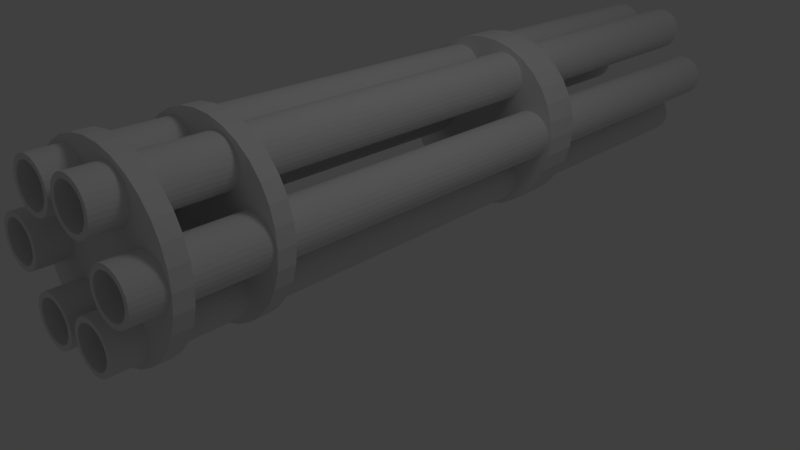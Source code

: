 # Source: heavymachinegun.blend  (saved by Blender 2.64.0; exported with 4.5.12 LTS)
import bpy
from mathutils import Matrix  # noqa: F401  (used for matrix-valued properties, if any)

bpy.ops.wm.read_factory_settings(use_empty=True)
scene = bpy.context.scene
scene.name = 'Scene'

# ---- collections
col_collection_1 = bpy.data.collections.new('Collection 1'); scene.collection.children.link(col_collection_1)

# ---- world
world_world = bpy.data.worlds.new('World'); scene.world = world_world
world_world.color = (0.05088, 0.05088, 0.05088)
world_world.use_sun_shadow = False
world_world.sun_shadow_jitter_overblur = 0.0
world_world.cycles.sampling_method = 'MANUAL'
world_world.cycles.sample_map_resolution = 256

# ---- cameras
cam_camera = bpy.data.cameras.new('Camera')
cam_camera.clip_end = 100.0
cam_camera.lens = 35.0
cam_camera.sensor_width = 32.0
cam_camera.sensor_height = 18.0
cam_camera.ortho_scale = 7.314
cam_camera.dof.focus_distance = 0.0
cam_camera.dof.aperture_fstop = 128.0

# ---- lights
light_lamp = bpy.data.lights.new('Lamp', 'POINT')
light_lamp.transmission_factor = 0.0
light_lamp.cutoff_distance = 30.0
light_lamp.energy = 100.0
light_lamp.shadow_buffer_clip_start = 1.001
light_lamp.shadow_soft_size = 1.0
light_lamp.shadow_maximum_resolution = 0.006
light_lamp.use_absolute_resolution = True
light_lamp.cycles.use_multiple_importance_sampling = False

# ---- meshes
me_cylinder_008 = bpy.data.meshes.new('Cylinder.008')
me_cylinder_008.from_pydata([(0.0, 1.0, -1.0), (0.0, 1.0, 1.0), (0.1951, 0.9808, -1.0), (0.1951, 0.9808, 1.0), (0.3827, 0.9239, -1.0), (0.3827, 0.9239, 1.0), (0.5556, 0.8315, -1.0), (0.5556, 0.8315, 1.0), (0.7071, 0.7071, -1.0), (0.7071, 0.7071, 1.0), (0.8315, 0.5556, -1.0), (0.8315, 0.5556, 1.0), (0.9239, 0.3827, -1.0), (0.9239, 0.3827, 1.0), (0.9808, 0.1951, -1.0), (0.9808, 0.1951, 1.0), (1.0, 7.55e-08, -1.0), (1.0, 7.55e-08, 1.0), (0.9808, -0.1951, -1.0), (0.9808, -0.1951, 1.0), (0.9239, -0.3827, -1.0), (0.9239, -0.3827, 1.0), (0.8315, -0.5556, -1.0), (0.8315, -0.5556, 1.0), (0.7071, -0.7071, -1.0), (0.7071, -0.7071, 1.0), (0.5556, -0.8315, -1.0), (0.5556, -0.8315, 1.0), (0.3827, -0.9239, -1.0), (0.3827, -0.9239, 1.0), (0.1951, -0.9808, -1.0), (0.1951, -0.9808, 1.0), (-3.258e-07, -1.0, -1.0), (-3.258e-07, -1.0, 1.0), (-0.1951, -0.9808, -1.0), (-0.1951, -0.9808, 1.0), (-0.3827, -0.9239, -1.0), (-0.3827, -0.9239, 1.0), (-0.5556, -0.8315, -1.0), (-0.5556, -0.8315, 1.0), (-0.7071, -0.7071, -1.0), (-0.7071, -0.7071, 1.0), (-0.8315, -0.5556, -1.0), (-0.8315, -0.5556, 1.0), (-0.9239, -0.3827, -1.0), (-0.9239, -0.3827, 1.0), (-0.9808, -0.1951, -1.0), (-0.9808, -0.1951, 1.0), (-1.0, 9.656e-07, -1.0), (-1.0, 9.656e-07, 1.0), (-0.9808, 0.1951, -1.0), (-0.9808, 0.1951, 1.0), (-0.9239, 0.3827, -1.0), (-0.9239, 0.3827, 1.0), (-0.8315, 0.5556, -1.0), (-0.8315, 0.5556, 1.0), (-0.7071, 0.7071, -1.0), (-0.7071, 0.7071, 1.0), (-0.5556, 0.8315, -1.0), (-0.5556, 0.8315, 1.0), (-0.3827, 0.9239, -1.0), (-0.3827, 0.9239, 1.0), (-0.1951, 0.9808, -1.0), (-0.1951, 0.9808, 1.0)], [], [(0, 1, 3, 2), (2, 3, 5, 4), (4, 5, 7, 6), (6, 7, 9, 8), (8, 9, 11, 10), (10, 11, 13, 12), (12, 13, 15, 14), (14, 15, 17, 16), (16, 17, 19, 18), (18, 19, 21, 20), (20, 21, 23, 22), (22, 23, 25, 24), (24, 25, 27, 26), (26, 27, 29, 28), (28, 29, 31, 30), (30, 31, 33, 32), (32, 33, 35, 34), (34, 35, 37, 36), (36, 37, 39, 38), (38, 39, 41, 40), (40, 41, 43, 42), (42, 43, 45, 44), (44, 45, 47, 46), (46, 47, 49, 48), (48, 49, 51, 50), (50, 51, 53, 52), (52, 53, 55, 54), (54, 55, 57, 56), (56, 57, 59, 58), (58, 59, 61, 60), (3, 1, 63, 61, 59, 57, 55, 53, 51, 49, 47, 45, 43, 41, 39, 37, 35, 33, 31, 29, 27, 25, 23, 21, 19, 17, 15, 13, 11, 9, 7, 5), (62, 63, 1, 0), (60, 61, 63, 62), (0, 2, 4, 6, 8, 10, 12, 14, 16, 18, 20, 22, 24, 26, 28, 30, 32, 34, 36, 38, 40, 42, 44, 46, 48, 50, 52, 54, 56, 58, 60, 62)])
me_cylinder_008.use_remesh_preserve_volume = False
me_cylinder_008.use_remesh_preserve_attributes = False
me_cylinder_008.use_mirror_vertex_groups = False
me_cylinder_008.update()
me_cylinder_007 = bpy.data.meshes.new('Cylinder.007')
me_cylinder_007.from_pydata([(0.0, 1.0, -1.0), (0.0, 1.0, 1.0), (0.1951, 0.9808, -1.0), (0.1951, 0.9808, 1.0), (0.3827, 0.9239, -1.0), (0.3827, 0.9239, 1.0), (0.5556, 0.8315, -1.0), (0.5556, 0.8315, 1.0), (0.7071, 0.7071, -1.0), (0.7071, 0.7071, 1.0), (0.8315, 0.5556, -1.0), (0.8315, 0.5556, 1.0), (0.9239, 0.3827, -1.0), (0.9239, 0.3827, 1.0), (0.9808, 0.1951, -1.0), (0.9808, 0.1951, 1.0), (1.0, 7.55e-08, -1.0), (1.0, 7.55e-08, 1.0), (0.9808, -0.1951, -1.0), (0.9808, -0.1951, 1.0), (0.9239, -0.3827, -1.0), (0.9239, -0.3827, 1.0), (0.8315, -0.5556, -1.0), (0.8315, -0.5556, 1.0), (0.7071, -0.7071, -1.0), (0.7071, -0.7071, 1.0), (0.5556, -0.8315, -1.0), (0.5556, -0.8315, 1.0), (0.3827, -0.9239, -1.0), (0.3827, -0.9239, 1.0), (0.1951, -0.9808, -1.0), (0.1951, -0.9808, 1.0), (-3.258e-07, -1.0, -1.0), (-3.258e-07, -1.0, 1.0), (-0.1951, -0.9808, -1.0), (-0.1951, -0.9808, 1.0), (-0.3827, -0.9239, -1.0), (-0.3827, -0.9239, 1.0), (-0.5556, -0.8315, -1.0), (-0.5556, -0.8315, 1.0), (-0.7071, -0.7071, -1.0), (-0.7071, -0.7071, 1.0), (-0.8315, -0.5556, -1.0), (-0.8315, -0.5556, 1.0), (-0.9239, -0.3827, -1.0), (-0.9239, -0.3827, 1.0), (-0.9808, -0.1951, -1.0), (-0.9808, -0.1951, 1.0), (-1.0, 9.656e-07, -1.0), (-1.0, 9.656e-07, 1.0), (-0.9808, 0.1951, -1.0), (-0.9808, 0.1951, 1.0), (-0.9239, 0.3827, -1.0), (-0.9239, 0.3827, 1.0), (-0.8315, 0.5556, -1.0), (-0.8315, 0.5556, 1.0), (-0.7071, 0.7071, -1.0), (-0.7071, 0.7071, 1.0), (-0.5556, 0.8315, -1.0), (-0.5556, 0.8315, 1.0), (-0.3827, 0.9239, -1.0), (-0.3827, 0.9239, 1.0), (-0.1951, 0.9808, -1.0), (-0.1951, 0.9808, 1.0)], [], [(0, 1, 3, 2), (2, 3, 5, 4), (4, 5, 7, 6), (6, 7, 9, 8), (8, 9, 11, 10), (10, 11, 13, 12), (12, 13, 15, 14), (14, 15, 17, 16), (16, 17, 19, 18), (18, 19, 21, 20), (20, 21, 23, 22), (22, 23, 25, 24), (24, 25, 27, 26), (26, 27, 29, 28), (28, 29, 31, 30), (30, 31, 33, 32), (32, 33, 35, 34), (34, 35, 37, 36), (36, 37, 39, 38), (38, 39, 41, 40), (40, 41, 43, 42), (42, 43, 45, 44), (44, 45, 47, 46), (46, 47, 49, 48), (48, 49, 51, 50), (50, 51, 53, 52), (52, 53, 55, 54), (54, 55, 57, 56), (56, 57, 59, 58), (58, 59, 61, 60), (3, 1, 63, 61, 59, 57, 55, 53, 51, 49, 47, 45, 43, 41, 39, 37, 35, 33, 31, 29, 27, 25, 23, 21, 19, 17, 15, 13, 11, 9, 7, 5), (62, 63, 1, 0), (60, 61, 63, 62), (0, 2, 4, 6, 8, 10, 12, 14, 16, 18, 20, 22, 24, 26, 28, 30, 32, 34, 36, 38, 40, 42, 44, 46, 48, 50, 52, 54, 56, 58, 60, 62)])
me_cylinder_007.use_remesh_preserve_volume = False
me_cylinder_007.use_remesh_preserve_attributes = False
me_cylinder_007.use_mirror_vertex_groups = False
me_cylinder_007.update()
me_cylinder_006 = bpy.data.meshes.new('Cylinder.006')
me_cylinder_006.from_pydata([(0.0, 1.0, -1.0), (0.0, 1.0, 1.0), (0.1951, 0.9808, -1.0), (0.1951, 0.9808, 1.0), (0.3827, 0.9239, -1.0), (0.3827, 0.9239, 1.0), (0.5556, 0.8315, -1.0), (0.5556, 0.8315, 1.0), (0.7071, 0.7071, -1.0), (0.7071, 0.7071, 1.0), (0.8315, 0.5556, -1.0), (0.8315, 0.5556, 1.0), (0.9239, 0.3827, -1.0), (0.9239, 0.3827, 1.0), (0.9808, 0.1951, -1.0), (0.9808, 0.1951, 1.0), (1.0, 7.55e-08, -1.0), (1.0, 7.55e-08, 1.0), (0.9808, -0.1951, -1.0), (0.9808, -0.1951, 1.0), (0.9239, -0.3827, -1.0), (0.9239, -0.3827, 1.0), (0.8315, -0.5556, -1.0), (0.8315, -0.5556, 1.0), (0.7071, -0.7071, -1.0), (0.7071, -0.7071, 1.0), (0.5556, -0.8315, -1.0), (0.5556, -0.8315, 1.0), (0.3827, -0.9239, -1.0), (0.3827, -0.9239, 1.0), (0.1951, -0.9808, -1.0), (0.1951, -0.9808, 1.0), (-3.258e-07, -1.0, -1.0), (-3.258e-07, -1.0, 1.0), (-0.1951, -0.9808, -1.0), (-0.1951, -0.9808, 1.0), (-0.3827, -0.9239, -1.0), (-0.3827, -0.9239, 1.0), (-0.5556, -0.8315, -1.0), (-0.5556, -0.8315, 1.0), (-0.7071, -0.7071, -1.0), (-0.7071, -0.7071, 1.0), (-0.8315, -0.5556, -1.0), (-0.8315, -0.5556, 1.0), (-0.9239, -0.3827, -1.0), (-0.9239, -0.3827, 1.0), (-0.9808, -0.1951, -1.0), (-0.9808, -0.1951, 1.0), (-1.0, 9.656e-07, -1.0), (-1.0, 9.656e-07, 1.0), (-0.9808, 0.1951, -1.0), (-0.9808, 0.1951, 1.0), (-0.9239, 0.3827, -1.0), (-0.9239, 0.3827, 1.0), (-0.8315, 0.5556, -1.0), (-0.8315, 0.5556, 1.0), (-0.7071, 0.7071, -1.0), (-0.7071, 0.7071, 1.0), (-0.5556, 0.8315, -1.0), (-0.5556, 0.8315, 1.0), (-0.3827, 0.9239, -1.0), (-0.3827, 0.9239, 1.0), (-0.1951, 0.9808, -1.0), (-0.1951, 0.9808, 1.0), (2.375e-08, 0.8, -1.0), (0.1561, 0.7846, -1.0), (0.3061, 0.7391, -1.0), (0.4445, 0.6652, -1.0), (0.5657, 0.5657, -1.0), (0.6652, 0.4445, -1.0), (0.7391, 0.3061, -1.0), (0.7846, 0.1561, -1.0), (0.8, 1.174e-07, -1.0), (0.7846, -0.1561, -1.0), (0.7391, -0.3061, -1.0), (0.6652, -0.4445, -1.0), (0.5657, -0.5657, -1.0), (0.4445, -0.6652, -1.0), (0.3061, -0.7391, -1.0), (0.1561, -0.7846, -1.0), (-2.369e-07, -0.8, -1.0), (-0.1561, -0.7846, -1.0), (-0.3061, -0.7391, -1.0), (-0.4445, -0.6652, -1.0), (-0.5657, -0.5657, -1.0), (-0.6652, -0.4445, -1.0), (-0.7391, -0.3061, -1.0), (-0.7846, -0.1561, -1.0), (-0.8, 8.295e-07, -1.0), (-0.7846, 0.1561, -1.0), (-0.7391, 0.3061, -1.0), (-0.6652, 0.4445, -1.0), (-0.5657, 0.5657, -1.0), (-0.4445, 0.6652, -1.0), (-0.3061, 0.7391, -1.0), (-0.1561, 0.7846, -1.0), (2.375e-08, 0.8, -0.6956), (0.1561, 0.7846, -0.6956), (0.3061, 0.7391, -0.6956), (0.4445, 0.6652, -0.6956), (0.5657, 0.5657, -0.6956), (0.6652, 0.4445, -0.6956), (0.7391, 0.3061, -0.6956), (0.7846, 0.1561, -0.6956), (0.8, 2.706e-07, -0.6956), (0.7846, -0.1561, -0.6956), (0.7391, -0.3061, -0.6956), (0.6652, -0.4445, -0.6956), (0.5657, -0.5657, -0.6956), (0.4445, -0.6652, -0.6956), (0.3061, -0.7391, -0.6956), (0.1561, -0.7846, -0.6956), (-2.369e-07, -0.8, -0.6956), (-0.1561, -0.7846, -0.6956), (-0.3061, -0.7391, -0.6956), (-0.4445, -0.6652, -0.6956), (-0.5657, -0.5657, -0.6956), (-0.6652, -0.4445, -0.6956), (-0.7391, -0.3061, -0.6956), (-0.7846, -0.1561, -0.6956), (-0.8, 9.827e-07, -0.6956), (-0.7846, 0.1561, -0.6956), (-0.7391, 0.3061, -0.6956), (-0.6652, 0.4445, -0.6956), (-0.5657, 0.5657, -0.6956), (-0.4445, 0.6652, -0.6956), (-0.3061, 0.7391, -0.6956), (-0.1561, 0.7846, -0.6956)], [], [(0, 1, 3, 2), (2, 3, 5, 4), (4, 5, 7, 6), (6, 7, 9, 8), (8, 9, 11, 10), (10, 11, 13, 12), (12, 13, 15, 14), (14, 15, 17, 16), (16, 17, 19, 18), (18, 19, 21, 20), (20, 21, 23, 22), (22, 23, 25, 24), (24, 25, 27, 26), (26, 27, 29, 28), (28, 29, 31, 30), (30, 31, 33, 32), (32, 33, 35, 34), (34, 35, 37, 36), (36, 37, 39, 38), (38, 39, 41, 40), (40, 41, 43, 42), (42, 43, 45, 44), (44, 45, 47, 46), (46, 47, 49, 48), (48, 49, 51, 50), (50, 51, 53, 52), (52, 53, 55, 54), (54, 55, 57, 56), (56, 57, 59, 58), (58, 59, 61, 60), (3, 1, 63, 61, 59, 57, 55, 53, 51, 49, 47, 45, 43, 41, 39, 37, 35, 33, 31, 29, 27, 25, 23, 21, 19, 17, 15, 13, 11, 9, 7, 5), (62, 63, 1, 0), (60, 61, 63, 62), (56, 58, 93, 92), (54, 56, 92, 91), (52, 54, 91, 90), (50, 52, 90, 89), (48, 50, 89, 88), (46, 48, 88, 87), (44, 46, 87, 86), (0, 2, 65, 64), (42, 44, 86, 85), (40, 42, 85, 84), (38, 40, 84, 83), (36, 38, 83, 82), (34, 36, 82, 81), (32, 34, 81, 80), (30, 32, 80, 79), (28, 30, 79, 78), (26, 28, 78, 77), (24, 26, 77, 76), (22, 24, 76, 75), (20, 22, 75, 74), (18, 20, 74, 73), (16, 18, 73, 72), (14, 16, 72, 71), (12, 14, 71, 70), (10, 12, 70, 69), (8, 10, 69, 68), (6, 8, 68, 67), (4, 6, 67, 66), (2, 4, 66, 65), (62, 0, 64, 95), (60, 62, 95, 94), (58, 60, 94, 93), (78, 79, 111, 110), (75, 76, 108, 107), (72, 73, 105, 104), (69, 70, 102, 101), (66, 67, 99, 98), (95, 64, 96, 127), (92, 93, 125, 124), (89, 90, 122, 121), (86, 87, 119, 118), (83, 84, 116, 115), (80, 81, 113, 112), (77, 78, 110, 109), (74, 75, 107, 106), (71, 72, 104, 103), (68, 69, 101, 100), (65, 66, 98, 97), (94, 95, 127, 126), (91, 92, 124, 123), (88, 89, 121, 120), (85, 86, 118, 117), (82, 83, 115, 114), (79, 80, 112, 111), (76, 77, 109, 108), (73, 74, 106, 105), (70, 71, 103, 102), (67, 68, 100, 99), (64, 65, 97, 96), (93, 94, 126, 125), (90, 91, 123, 122), (87, 88, 120, 119), (84, 85, 117, 116), (81, 82, 114, 113)])
me_cylinder_006.use_remesh_preserve_volume = False
me_cylinder_006.use_remesh_preserve_attributes = False
me_cylinder_006.use_mirror_vertex_groups = False
me_cylinder_006.update()
me_cylinder_005 = bpy.data.meshes.new('Cylinder.005')
me_cylinder_005.from_pydata([(0.0, 1.0, -1.0), (0.0, 1.0, 1.0), (0.1951, 0.9808, -1.0), (0.1951, 0.9808, 1.0), (0.3827, 0.9239, -1.0), (0.3827, 0.9239, 1.0), (0.5556, 0.8315, -1.0), (0.5556, 0.8315, 1.0), (0.7071, 0.7071, -1.0), (0.7071, 0.7071, 1.0), (0.8315, 0.5556, -1.0), (0.8315, 0.5556, 1.0), (0.9239, 0.3827, -1.0), (0.9239, 0.3827, 1.0), (0.9808, 0.1951, -1.0), (0.9808, 0.1951, 1.0), (1.0, 7.55e-08, -1.0), (1.0, 7.55e-08, 1.0), (0.9808, -0.1951, -1.0), (0.9808, -0.1951, 1.0), (0.9239, -0.3827, -1.0), (0.9239, -0.3827, 1.0), (0.8315, -0.5556, -1.0), (0.8315, -0.5556, 1.0), (0.7071, -0.7071, -1.0), (0.7071, -0.7071, 1.0), (0.5556, -0.8315, -1.0), (0.5556, -0.8315, 1.0), (0.3827, -0.9239, -1.0), (0.3827, -0.9239, 1.0), (0.1951, -0.9808, -1.0), (0.1951, -0.9808, 1.0), (-3.258e-07, -1.0, -1.0), (-3.258e-07, -1.0, 1.0), (-0.1951, -0.9808, -1.0), (-0.1951, -0.9808, 1.0), (-0.3827, -0.9239, -1.0), (-0.3827, -0.9239, 1.0), (-0.5556, -0.8315, -1.0), (-0.5556, -0.8315, 1.0), (-0.7071, -0.7071, -1.0), (-0.7071, -0.7071, 1.0), (-0.8315, -0.5556, -1.0), (-0.8315, -0.5556, 1.0), (-0.9239, -0.3827, -1.0), (-0.9239, -0.3827, 1.0), (-0.9808, -0.1951, -1.0), (-0.9808, -0.1951, 1.0), (-1.0, 9.656e-07, -1.0), (-1.0, 9.656e-07, 1.0), (-0.9808, 0.1951, -1.0), (-0.9808, 0.1951, 1.0), (-0.9239, 0.3827, -1.0), (-0.9239, 0.3827, 1.0), (-0.8315, 0.5556, -1.0), (-0.8315, 0.5556, 1.0), (-0.7071, 0.7071, -1.0), (-0.7071, 0.7071, 1.0), (-0.5556, 0.8315, -1.0), (-0.5556, 0.8315, 1.0), (-0.3827, 0.9239, -1.0), (-0.3827, 0.9239, 1.0), (-0.1951, 0.9808, -1.0), (-0.1951, 0.9808, 1.0), (2.375e-08, 0.8, -1.0), (0.1561, 0.7846, -1.0), (0.3061, 0.7391, -1.0), (0.4445, 0.6652, -1.0), (0.5657, 0.5657, -1.0), (0.6652, 0.4445, -1.0), (0.7391, 0.3061, -1.0), (0.7846, 0.1561, -1.0), (0.8, 1.174e-07, -1.0), (0.7846, -0.1561, -1.0), (0.7391, -0.3061, -1.0), (0.6652, -0.4445, -1.0), (0.5657, -0.5657, -1.0), (0.4445, -0.6652, -1.0), (0.3061, -0.7391, -1.0), (0.1561, -0.7846, -1.0), (-2.369e-07, -0.8, -1.0), (-0.1561, -0.7846, -1.0), (-0.3061, -0.7391, -1.0), (-0.4445, -0.6652, -1.0), (-0.5657, -0.5657, -1.0), (-0.6652, -0.4445, -1.0), (-0.7391, -0.3061, -1.0), (-0.7846, -0.1561, -1.0), (-0.8, 8.295e-07, -1.0), (-0.7846, 0.1561, -1.0), (-0.7391, 0.3061, -1.0), (-0.6652, 0.4445, -1.0), (-0.5657, 0.5657, -1.0), (-0.4445, 0.6652, -1.0), (-0.3061, 0.7391, -1.0), (-0.1561, 0.7846, -1.0), (2.375e-08, 0.8, -0.6956), (0.1561, 0.7846, -0.6956), (0.3061, 0.7391, -0.6956), (0.4445, 0.6652, -0.6956), (0.5657, 0.5657, -0.6956), (0.6652, 0.4445, -0.6956), (0.7391, 0.3061, -0.6956), (0.7846, 0.1561, -0.6956), (0.8, 2.706e-07, -0.6956), (0.7846, -0.1561, -0.6956), (0.7391, -0.3061, -0.6956), (0.6652, -0.4445, -0.6956), (0.5657, -0.5657, -0.6956), (0.4445, -0.6652, -0.6956), (0.3061, -0.7391, -0.6956), (0.1561, -0.7846, -0.6956), (-2.369e-07, -0.8, -0.6956), (-0.1561, -0.7846, -0.6956), (-0.3061, -0.7391, -0.6956), (-0.4445, -0.6652, -0.6956), (-0.5657, -0.5657, -0.6956), (-0.6652, -0.4445, -0.6956), (-0.7391, -0.3061, -0.6956), (-0.7846, -0.1561, -0.6956), (-0.8, 9.827e-07, -0.6956), (-0.7846, 0.1561, -0.6956), (-0.7391, 0.3061, -0.6956), (-0.6652, 0.4445, -0.6956), (-0.5657, 0.5657, -0.6956), (-0.4445, 0.6652, -0.6956), (-0.3061, 0.7391, -0.6956), (-0.1561, 0.7846, -0.6956)], [], [(0, 1, 3, 2), (2, 3, 5, 4), (4, 5, 7, 6), (6, 7, 9, 8), (8, 9, 11, 10), (10, 11, 13, 12), (12, 13, 15, 14), (14, 15, 17, 16), (16, 17, 19, 18), (18, 19, 21, 20), (20, 21, 23, 22), (22, 23, 25, 24), (24, 25, 27, 26), (26, 27, 29, 28), (28, 29, 31, 30), (30, 31, 33, 32), (32, 33, 35, 34), (34, 35, 37, 36), (36, 37, 39, 38), (38, 39, 41, 40), (40, 41, 43, 42), (42, 43, 45, 44), (44, 45, 47, 46), (46, 47, 49, 48), (48, 49, 51, 50), (50, 51, 53, 52), (52, 53, 55, 54), (54, 55, 57, 56), (56, 57, 59, 58), (58, 59, 61, 60), (3, 1, 63, 61, 59, 57, 55, 53, 51, 49, 47, 45, 43, 41, 39, 37, 35, 33, 31, 29, 27, 25, 23, 21, 19, 17, 15, 13, 11, 9, 7, 5), (62, 63, 1, 0), (60, 61, 63, 62), (56, 58, 93, 92), (54, 56, 92, 91), (52, 54, 91, 90), (50, 52, 90, 89), (48, 50, 89, 88), (46, 48, 88, 87), (44, 46, 87, 86), (0, 2, 65, 64), (42, 44, 86, 85), (40, 42, 85, 84), (38, 40, 84, 83), (36, 38, 83, 82), (34, 36, 82, 81), (32, 34, 81, 80), (30, 32, 80, 79), (28, 30, 79, 78), (26, 28, 78, 77), (24, 26, 77, 76), (22, 24, 76, 75), (20, 22, 75, 74), (18, 20, 74, 73), (16, 18, 73, 72), (14, 16, 72, 71), (12, 14, 71, 70), (10, 12, 70, 69), (8, 10, 69, 68), (6, 8, 68, 67), (4, 6, 67, 66), (2, 4, 66, 65), (62, 0, 64, 95), (60, 62, 95, 94), (58, 60, 94, 93), (78, 79, 111, 110), (75, 76, 108, 107), (72, 73, 105, 104), (69, 70, 102, 101), (66, 67, 99, 98), (95, 64, 96, 127), (92, 93, 125, 124), (89, 90, 122, 121), (86, 87, 119, 118), (83, 84, 116, 115), (80, 81, 113, 112), (77, 78, 110, 109), (74, 75, 107, 106), (71, 72, 104, 103), (68, 69, 101, 100), (65, 66, 98, 97), (94, 95, 127, 126), (91, 92, 124, 123), (88, 89, 121, 120), (85, 86, 118, 117), (82, 83, 115, 114), (79, 80, 112, 111), (76, 77, 109, 108), (73, 74, 106, 105), (70, 71, 103, 102), (67, 68, 100, 99), (64, 65, 97, 96), (93, 94, 126, 125), (90, 91, 123, 122), (87, 88, 120, 119), (84, 85, 117, 116), (81, 82, 114, 113)])
me_cylinder_005.use_remesh_preserve_volume = False
me_cylinder_005.use_remesh_preserve_attributes = False
me_cylinder_005.use_mirror_vertex_groups = False
me_cylinder_005.update()
me_cylinder_004 = bpy.data.meshes.new('Cylinder.004')
me_cylinder_004.from_pydata([(0.0, 1.0, -1.0), (0.0, 1.0, 1.0), (0.1951, 0.9808, -1.0), (0.1951, 0.9808, 1.0), (0.3827, 0.9239, -1.0), (0.3827, 0.9239, 1.0), (0.5556, 0.8315, -1.0), (0.5556, 0.8315, 1.0), (0.7071, 0.7071, -1.0), (0.7071, 0.7071, 1.0), (0.8315, 0.5556, -1.0), (0.8315, 0.5556, 1.0), (0.9239, 0.3827, -1.0), (0.9239, 0.3827, 1.0), (0.9808, 0.1951, -1.0), (0.9808, 0.1951, 1.0), (1.0, 7.55e-08, -1.0), (1.0, 7.55e-08, 1.0), (0.9808, -0.1951, -1.0), (0.9808, -0.1951, 1.0), (0.9239, -0.3827, -1.0), (0.9239, -0.3827, 1.0), (0.8315, -0.5556, -1.0), (0.8315, -0.5556, 1.0), (0.7071, -0.7071, -1.0), (0.7071, -0.7071, 1.0), (0.5556, -0.8315, -1.0), (0.5556, -0.8315, 1.0), (0.3827, -0.9239, -1.0), (0.3827, -0.9239, 1.0), (0.1951, -0.9808, -1.0), (0.1951, -0.9808, 1.0), (-3.258e-07, -1.0, -1.0), (-3.258e-07, -1.0, 1.0), (-0.1951, -0.9808, -1.0), (-0.1951, -0.9808, 1.0), (-0.3827, -0.9239, -1.0), (-0.3827, -0.9239, 1.0), (-0.5556, -0.8315, -1.0), (-0.5556, -0.8315, 1.0), (-0.7071, -0.7071, -1.0), (-0.7071, -0.7071, 1.0), (-0.8315, -0.5556, -1.0), (-0.8315, -0.5556, 1.0), (-0.9239, -0.3827, -1.0), (-0.9239, -0.3827, 1.0), (-0.9808, -0.1951, -1.0), (-0.9808, -0.1951, 1.0), (-1.0, 9.656e-07, -1.0), (-1.0, 9.656e-07, 1.0), (-0.9808, 0.1951, -1.0), (-0.9808, 0.1951, 1.0), (-0.9239, 0.3827, -1.0), (-0.9239, 0.3827, 1.0), (-0.8315, 0.5556, -1.0), (-0.8315, 0.5556, 1.0), (-0.7071, 0.7071, -1.0), (-0.7071, 0.7071, 1.0), (-0.5556, 0.8315, -1.0), (-0.5556, 0.8315, 1.0), (-0.3827, 0.9239, -1.0), (-0.3827, 0.9239, 1.0), (-0.1951, 0.9808, -1.0), (-0.1951, 0.9808, 1.0), (2.375e-08, 0.8, -1.0), (0.1561, 0.7846, -1.0), (0.3061, 0.7391, -1.0), (0.4445, 0.6652, -1.0), (0.5657, 0.5657, -1.0), (0.6652, 0.4445, -1.0), (0.7391, 0.3061, -1.0), (0.7846, 0.1561, -1.0), (0.8, 1.174e-07, -1.0), (0.7846, -0.1561, -1.0), (0.7391, -0.3061, -1.0), (0.6652, -0.4445, -1.0), (0.5657, -0.5657, -1.0), (0.4445, -0.6652, -1.0), (0.3061, -0.7391, -1.0), (0.1561, -0.7846, -1.0), (-2.369e-07, -0.8, -1.0), (-0.1561, -0.7846, -1.0), (-0.3061, -0.7391, -1.0), (-0.4445, -0.6652, -1.0), (-0.5657, -0.5657, -1.0), (-0.6652, -0.4445, -1.0), (-0.7391, -0.3061, -1.0), (-0.7846, -0.1561, -1.0), (-0.8, 8.295e-07, -1.0), (-0.7846, 0.1561, -1.0), (-0.7391, 0.3061, -1.0), (-0.6652, 0.4445, -1.0), (-0.5657, 0.5657, -1.0), (-0.4445, 0.6652, -1.0), (-0.3061, 0.7391, -1.0), (-0.1561, 0.7846, -1.0), (2.375e-08, 0.8, -0.6956), (0.1561, 0.7846, -0.6956), (0.3061, 0.7391, -0.6956), (0.4445, 0.6652, -0.6956), (0.5657, 0.5657, -0.6956), (0.6652, 0.4445, -0.6956), (0.7391, 0.3061, -0.6956), (0.7846, 0.1561, -0.6956), (0.8, 2.706e-07, -0.6956), (0.7846, -0.1561, -0.6956), (0.7391, -0.3061, -0.6956), (0.6652, -0.4445, -0.6956), (0.5657, -0.5657, -0.6956), (0.4445, -0.6652, -0.6956), (0.3061, -0.7391, -0.6956), (0.1561, -0.7846, -0.6956), (-2.369e-07, -0.8, -0.6956), (-0.1561, -0.7846, -0.6956), (-0.3061, -0.7391, -0.6956), (-0.4445, -0.6652, -0.6956), (-0.5657, -0.5657, -0.6956), (-0.6652, -0.4445, -0.6956), (-0.7391, -0.3061, -0.6956), (-0.7846, -0.1561, -0.6956), (-0.8, 9.827e-07, -0.6956), (-0.7846, 0.1561, -0.6956), (-0.7391, 0.3061, -0.6956), (-0.6652, 0.4445, -0.6956), (-0.5657, 0.5657, -0.6956), (-0.4445, 0.6652, -0.6956), (-0.3061, 0.7391, -0.6956), (-0.1561, 0.7846, -0.6956)], [], [(0, 1, 3, 2), (2, 3, 5, 4), (4, 5, 7, 6), (6, 7, 9, 8), (8, 9, 11, 10), (10, 11, 13, 12), (12, 13, 15, 14), (14, 15, 17, 16), (16, 17, 19, 18), (18, 19, 21, 20), (20, 21, 23, 22), (22, 23, 25, 24), (24, 25, 27, 26), (26, 27, 29, 28), (28, 29, 31, 30), (30, 31, 33, 32), (32, 33, 35, 34), (34, 35, 37, 36), (36, 37, 39, 38), (38, 39, 41, 40), (40, 41, 43, 42), (42, 43, 45, 44), (44, 45, 47, 46), (46, 47, 49, 48), (48, 49, 51, 50), (50, 51, 53, 52), (52, 53, 55, 54), (54, 55, 57, 56), (56, 57, 59, 58), (58, 59, 61, 60), (3, 1, 63, 61, 59, 57, 55, 53, 51, 49, 47, 45, 43, 41, 39, 37, 35, 33, 31, 29, 27, 25, 23, 21, 19, 17, 15, 13, 11, 9, 7, 5), (62, 63, 1, 0), (60, 61, 63, 62), (56, 58, 93, 92), (54, 56, 92, 91), (52, 54, 91, 90), (50, 52, 90, 89), (48, 50, 89, 88), (46, 48, 88, 87), (44, 46, 87, 86), (0, 2, 65, 64), (42, 44, 86, 85), (40, 42, 85, 84), (38, 40, 84, 83), (36, 38, 83, 82), (34, 36, 82, 81), (32, 34, 81, 80), (30, 32, 80, 79), (28, 30, 79, 78), (26, 28, 78, 77), (24, 26, 77, 76), (22, 24, 76, 75), (20, 22, 75, 74), (18, 20, 74, 73), (16, 18, 73, 72), (14, 16, 72, 71), (12, 14, 71, 70), (10, 12, 70, 69), (8, 10, 69, 68), (6, 8, 68, 67), (4, 6, 67, 66), (2, 4, 66, 65), (62, 0, 64, 95), (60, 62, 95, 94), (58, 60, 94, 93), (78, 79, 111, 110), (75, 76, 108, 107), (72, 73, 105, 104), (69, 70, 102, 101), (66, 67, 99, 98), (95, 64, 96, 127), (92, 93, 125, 124), (89, 90, 122, 121), (86, 87, 119, 118), (83, 84, 116, 115), (80, 81, 113, 112), (77, 78, 110, 109), (74, 75, 107, 106), (71, 72, 104, 103), (68, 69, 101, 100), (65, 66, 98, 97), (94, 95, 127, 126), (91, 92, 124, 123), (88, 89, 121, 120), (85, 86, 118, 117), (82, 83, 115, 114), (79, 80, 112, 111), (76, 77, 109, 108), (73, 74, 106, 105), (70, 71, 103, 102), (67, 68, 100, 99), (64, 65, 97, 96), (93, 94, 126, 125), (90, 91, 123, 122), (87, 88, 120, 119), (84, 85, 117, 116), (81, 82, 114, 113)])
me_cylinder_004.use_remesh_preserve_volume = False
me_cylinder_004.use_remesh_preserve_attributes = False
me_cylinder_004.use_mirror_vertex_groups = False
me_cylinder_004.update()
me_cylinder_003 = bpy.data.meshes.new('Cylinder.003')
me_cylinder_003.from_pydata([(0.0, 1.0, -1.0), (0.0, 1.0, 1.0), (0.1951, 0.9808, -1.0), (0.1951, 0.9808, 1.0), (0.3827, 0.9239, -1.0), (0.3827, 0.9239, 1.0), (0.5556, 0.8315, -1.0), (0.5556, 0.8315, 1.0), (0.7071, 0.7071, -1.0), (0.7071, 0.7071, 1.0), (0.8315, 0.5556, -1.0), (0.8315, 0.5556, 1.0), (0.9239, 0.3827, -1.0), (0.9239, 0.3827, 1.0), (0.9808, 0.1951, -1.0), (0.9808, 0.1951, 1.0), (1.0, 7.55e-08, -1.0), (1.0, 7.55e-08, 1.0), (0.9808, -0.1951, -1.0), (0.9808, -0.1951, 1.0), (0.9239, -0.3827, -1.0), (0.9239, -0.3827, 1.0), (0.8315, -0.5556, -1.0), (0.8315, -0.5556, 1.0), (0.7071, -0.7071, -1.0), (0.7071, -0.7071, 1.0), (0.5556, -0.8315, -1.0), (0.5556, -0.8315, 1.0), (0.3827, -0.9239, -1.0), (0.3827, -0.9239, 1.0), (0.1951, -0.9808, -1.0), (0.1951, -0.9808, 1.0), (-3.258e-07, -1.0, -1.0), (-3.258e-07, -1.0, 1.0), (-0.1951, -0.9808, -1.0), (-0.1951, -0.9808, 1.0), (-0.3827, -0.9239, -1.0), (-0.3827, -0.9239, 1.0), (-0.5556, -0.8315, -1.0), (-0.5556, -0.8315, 1.0), (-0.7071, -0.7071, -1.0), (-0.7071, -0.7071, 1.0), (-0.8315, -0.5556, -1.0), (-0.8315, -0.5556, 1.0), (-0.9239, -0.3827, -1.0), (-0.9239, -0.3827, 1.0), (-0.9808, -0.1951, -1.0), (-0.9808, -0.1951, 1.0), (-1.0, 9.656e-07, -1.0), (-1.0, 9.656e-07, 1.0), (-0.9808, 0.1951, -1.0), (-0.9808, 0.1951, 1.0), (-0.9239, 0.3827, -1.0), (-0.9239, 0.3827, 1.0), (-0.8315, 0.5556, -1.0), (-0.8315, 0.5556, 1.0), (-0.7071, 0.7071, -1.0), (-0.7071, 0.7071, 1.0), (-0.5556, 0.8315, -1.0), (-0.5556, 0.8315, 1.0), (-0.3827, 0.9239, -1.0), (-0.3827, 0.9239, 1.0), (-0.1951, 0.9808, -1.0), (-0.1951, 0.9808, 1.0), (2.375e-08, 0.8, -1.0), (0.1561, 0.7846, -1.0), (0.3061, 0.7391, -1.0), (0.4445, 0.6652, -1.0), (0.5657, 0.5657, -1.0), (0.6652, 0.4445, -1.0), (0.7391, 0.3061, -1.0), (0.7846, 0.1561, -1.0), (0.8, 1.174e-07, -1.0), (0.7846, -0.1561, -1.0), (0.7391, -0.3061, -1.0), (0.6652, -0.4445, -1.0), (0.5657, -0.5657, -1.0), (0.4445, -0.6652, -1.0), (0.3061, -0.7391, -1.0), (0.1561, -0.7846, -1.0), (-2.369e-07, -0.8, -1.0), (-0.1561, -0.7846, -1.0), (-0.3061, -0.7391, -1.0), (-0.4445, -0.6652, -1.0), (-0.5657, -0.5657, -1.0), (-0.6652, -0.4445, -1.0), (-0.7391, -0.3061, -1.0), (-0.7846, -0.1561, -1.0), (-0.8, 8.295e-07, -1.0), (-0.7846, 0.1561, -1.0), (-0.7391, 0.3061, -1.0), (-0.6652, 0.4445, -1.0), (-0.5657, 0.5657, -1.0), (-0.4445, 0.6652, -1.0), (-0.3061, 0.7391, -1.0), (-0.1561, 0.7846, -1.0), (2.375e-08, 0.8, -0.6956), (0.1561, 0.7846, -0.6956), (0.3061, 0.7391, -0.6956), (0.4445, 0.6652, -0.6956), (0.5657, 0.5657, -0.6956), (0.6652, 0.4445, -0.6956), (0.7391, 0.3061, -0.6956), (0.7846, 0.1561, -0.6956), (0.8, 2.706e-07, -0.6956), (0.7846, -0.1561, -0.6956), (0.7391, -0.3061, -0.6956), (0.6652, -0.4445, -0.6956), (0.5657, -0.5657, -0.6956), (0.4445, -0.6652, -0.6956), (0.3061, -0.7391, -0.6956), (0.1561, -0.7846, -0.6956), (-2.369e-07, -0.8, -0.6956), (-0.1561, -0.7846, -0.6956), (-0.3061, -0.7391, -0.6956), (-0.4445, -0.6652, -0.6956), (-0.5657, -0.5657, -0.6956), (-0.6652, -0.4445, -0.6956), (-0.7391, -0.3061, -0.6956), (-0.7846, -0.1561, -0.6956), (-0.8, 9.827e-07, -0.6956), (-0.7846, 0.1561, -0.6956), (-0.7391, 0.3061, -0.6956), (-0.6652, 0.4445, -0.6956), (-0.5657, 0.5657, -0.6956), (-0.4445, 0.6652, -0.6956), (-0.3061, 0.7391, -0.6956), (-0.1561, 0.7846, -0.6956)], [], [(0, 1, 3, 2), (2, 3, 5, 4), (4, 5, 7, 6), (6, 7, 9, 8), (8, 9, 11, 10), (10, 11, 13, 12), (12, 13, 15, 14), (14, 15, 17, 16), (16, 17, 19, 18), (18, 19, 21, 20), (20, 21, 23, 22), (22, 23, 25, 24), (24, 25, 27, 26), (26, 27, 29, 28), (28, 29, 31, 30), (30, 31, 33, 32), (32, 33, 35, 34), (34, 35, 37, 36), (36, 37, 39, 38), (38, 39, 41, 40), (40, 41, 43, 42), (42, 43, 45, 44), (44, 45, 47, 46), (46, 47, 49, 48), (48, 49, 51, 50), (50, 51, 53, 52), (52, 53, 55, 54), (54, 55, 57, 56), (56, 57, 59, 58), (58, 59, 61, 60), (3, 1, 63, 61, 59, 57, 55, 53, 51, 49, 47, 45, 43, 41, 39, 37, 35, 33, 31, 29, 27, 25, 23, 21, 19, 17, 15, 13, 11, 9, 7, 5), (62, 63, 1, 0), (60, 61, 63, 62), (56, 58, 93, 92), (54, 56, 92, 91), (52, 54, 91, 90), (50, 52, 90, 89), (48, 50, 89, 88), (46, 48, 88, 87), (44, 46, 87, 86), (0, 2, 65, 64), (42, 44, 86, 85), (40, 42, 85, 84), (38, 40, 84, 83), (36, 38, 83, 82), (34, 36, 82, 81), (32, 34, 81, 80), (30, 32, 80, 79), (28, 30, 79, 78), (26, 28, 78, 77), (24, 26, 77, 76), (22, 24, 76, 75), (20, 22, 75, 74), (18, 20, 74, 73), (16, 18, 73, 72), (14, 16, 72, 71), (12, 14, 71, 70), (10, 12, 70, 69), (8, 10, 69, 68), (6, 8, 68, 67), (4, 6, 67, 66), (2, 4, 66, 65), (62, 0, 64, 95), (60, 62, 95, 94), (58, 60, 94, 93), (78, 79, 111, 110), (75, 76, 108, 107), (72, 73, 105, 104), (69, 70, 102, 101), (66, 67, 99, 98), (95, 64, 96, 127), (92, 93, 125, 124), (89, 90, 122, 121), (86, 87, 119, 118), (83, 84, 116, 115), (80, 81, 113, 112), (77, 78, 110, 109), (74, 75, 107, 106), (71, 72, 104, 103), (68, 69, 101, 100), (65, 66, 98, 97), (94, 95, 127, 126), (91, 92, 124, 123), (88, 89, 121, 120), (85, 86, 118, 117), (82, 83, 115, 114), (79, 80, 112, 111), (76, 77, 109, 108), (73, 74, 106, 105), (70, 71, 103, 102), (67, 68, 100, 99), (64, 65, 97, 96), (93, 94, 126, 125), (90, 91, 123, 122), (87, 88, 120, 119), (84, 85, 117, 116), (81, 82, 114, 113)])
me_cylinder_003.use_remesh_preserve_volume = False
me_cylinder_003.use_remesh_preserve_attributes = False
me_cylinder_003.use_mirror_vertex_groups = False
me_cylinder_003.update()
me_cylinder_002 = bpy.data.meshes.new('Cylinder.002')
me_cylinder_002.from_pydata([(0.0, 1.0, -1.0), (0.0, 1.0, 1.0), (0.1951, 0.9808, -1.0), (0.1951, 0.9808, 1.0), (0.3827, 0.9239, -1.0), (0.3827, 0.9239, 1.0), (0.5556, 0.8315, -1.0), (0.5556, 0.8315, 1.0), (0.7071, 0.7071, -1.0), (0.7071, 0.7071, 1.0), (0.8315, 0.5556, -1.0), (0.8315, 0.5556, 1.0), (0.9239, 0.3827, -1.0), (0.9239, 0.3827, 1.0), (0.9808, 0.1951, -1.0), (0.9808, 0.1951, 1.0), (1.0, 7.55e-08, -1.0), (1.0, 7.55e-08, 1.0), (0.9808, -0.1951, -1.0), (0.9808, -0.1951, 1.0), (0.9239, -0.3827, -1.0), (0.9239, -0.3827, 1.0), (0.8315, -0.5556, -1.0), (0.8315, -0.5556, 1.0), (0.7071, -0.7071, -1.0), (0.7071, -0.7071, 1.0), (0.5556, -0.8315, -1.0), (0.5556, -0.8315, 1.0), (0.3827, -0.9239, -1.0), (0.3827, -0.9239, 1.0), (0.1951, -0.9808, -1.0), (0.1951, -0.9808, 1.0), (-3.258e-07, -1.0, -1.0), (-3.258e-07, -1.0, 1.0), (-0.1951, -0.9808, -1.0), (-0.1951, -0.9808, 1.0), (-0.3827, -0.9239, -1.0), (-0.3827, -0.9239, 1.0), (-0.5556, -0.8315, -1.0), (-0.5556, -0.8315, 1.0), (-0.7071, -0.7071, -1.0), (-0.7071, -0.7071, 1.0), (-0.8315, -0.5556, -1.0), (-0.8315, -0.5556, 1.0), (-0.9239, -0.3827, -1.0), (-0.9239, -0.3827, 1.0), (-0.9808, -0.1951, -1.0), (-0.9808, -0.1951, 1.0), (-1.0, 9.656e-07, -1.0), (-1.0, 9.656e-07, 1.0), (-0.9808, 0.1951, -1.0), (-0.9808, 0.1951, 1.0), (-0.9239, 0.3827, -1.0), (-0.9239, 0.3827, 1.0), (-0.8315, 0.5556, -1.0), (-0.8315, 0.5556, 1.0), (-0.7071, 0.7071, -1.0), (-0.7071, 0.7071, 1.0), (-0.5556, 0.8315, -1.0), (-0.5556, 0.8315, 1.0), (-0.3827, 0.9239, -1.0), (-0.3827, 0.9239, 1.0), (-0.1951, 0.9808, -1.0), (-0.1951, 0.9808, 1.0), (2.375e-08, 0.8, -1.0), (0.1561, 0.7846, -1.0), (0.3061, 0.7391, -1.0), (0.4445, 0.6652, -1.0), (0.5657, 0.5657, -1.0), (0.6652, 0.4445, -1.0), (0.7391, 0.3061, -1.0), (0.7846, 0.1561, -1.0), (0.8, 1.174e-07, -1.0), (0.7846, -0.1561, -1.0), (0.7391, -0.3061, -1.0), (0.6652, -0.4445, -1.0), (0.5657, -0.5657, -1.0), (0.4445, -0.6652, -1.0), (0.3061, -0.7391, -1.0), (0.1561, -0.7846, -1.0), (-2.369e-07, -0.8, -1.0), (-0.1561, -0.7846, -1.0), (-0.3061, -0.7391, -1.0), (-0.4445, -0.6652, -1.0), (-0.5657, -0.5657, -1.0), (-0.6652, -0.4445, -1.0), (-0.7391, -0.3061, -1.0), (-0.7846, -0.1561, -1.0), (-0.8, 8.295e-07, -1.0), (-0.7846, 0.1561, -1.0), (-0.7391, 0.3061, -1.0), (-0.6652, 0.4445, -1.0), (-0.5657, 0.5657, -1.0), (-0.4445, 0.6652, -1.0), (-0.3061, 0.7391, -1.0), (-0.1561, 0.7846, -1.0), (2.375e-08, 0.8, -0.6956), (0.1561, 0.7846, -0.6956), (0.3061, 0.7391, -0.6956), (0.4445, 0.6652, -0.6956), (0.5657, 0.5657, -0.6956), (0.6652, 0.4445, -0.6956), (0.7391, 0.3061, -0.6956), (0.7846, 0.1561, -0.6956), (0.8, 2.706e-07, -0.6956), (0.7846, -0.1561, -0.6956), (0.7391, -0.3061, -0.6956), (0.6652, -0.4445, -0.6956), (0.5657, -0.5657, -0.6956), (0.4445, -0.6652, -0.6956), (0.3061, -0.7391, -0.6956), (0.1561, -0.7846, -0.6956), (-2.369e-07, -0.8, -0.6956), (-0.1561, -0.7846, -0.6956), (-0.3061, -0.7391, -0.6956), (-0.4445, -0.6652, -0.6956), (-0.5657, -0.5657, -0.6956), (-0.6652, -0.4445, -0.6956), (-0.7391, -0.3061, -0.6956), (-0.7846, -0.1561, -0.6956), (-0.8, 9.827e-07, -0.6956), (-0.7846, 0.1561, -0.6956), (-0.7391, 0.3061, -0.6956), (-0.6652, 0.4445, -0.6956), (-0.5657, 0.5657, -0.6956), (-0.4445, 0.6652, -0.6956), (-0.3061, 0.7391, -0.6956), (-0.1561, 0.7846, -0.6956)], [], [(0, 1, 3, 2), (2, 3, 5, 4), (4, 5, 7, 6), (6, 7, 9, 8), (8, 9, 11, 10), (10, 11, 13, 12), (12, 13, 15, 14), (14, 15, 17, 16), (16, 17, 19, 18), (18, 19, 21, 20), (20, 21, 23, 22), (22, 23, 25, 24), (24, 25, 27, 26), (26, 27, 29, 28), (28, 29, 31, 30), (30, 31, 33, 32), (32, 33, 35, 34), (34, 35, 37, 36), (36, 37, 39, 38), (38, 39, 41, 40), (40, 41, 43, 42), (42, 43, 45, 44), (44, 45, 47, 46), (46, 47, 49, 48), (48, 49, 51, 50), (50, 51, 53, 52), (52, 53, 55, 54), (54, 55, 57, 56), (56, 57, 59, 58), (58, 59, 61, 60), (3, 1, 63, 61, 59, 57, 55, 53, 51, 49, 47, 45, 43, 41, 39, 37, 35, 33, 31, 29, 27, 25, 23, 21, 19, 17, 15, 13, 11, 9, 7, 5), (62, 63, 1, 0), (60, 61, 63, 62), (56, 58, 93, 92), (54, 56, 92, 91), (52, 54, 91, 90), (50, 52, 90, 89), (48, 50, 89, 88), (46, 48, 88, 87), (44, 46, 87, 86), (0, 2, 65, 64), (42, 44, 86, 85), (40, 42, 85, 84), (38, 40, 84, 83), (36, 38, 83, 82), (34, 36, 82, 81), (32, 34, 81, 80), (30, 32, 80, 79), (28, 30, 79, 78), (26, 28, 78, 77), (24, 26, 77, 76), (22, 24, 76, 75), (20, 22, 75, 74), (18, 20, 74, 73), (16, 18, 73, 72), (14, 16, 72, 71), (12, 14, 71, 70), (10, 12, 70, 69), (8, 10, 69, 68), (6, 8, 68, 67), (4, 6, 67, 66), (2, 4, 66, 65), (62, 0, 64, 95), (60, 62, 95, 94), (58, 60, 94, 93), (78, 79, 111, 110), (75, 76, 108, 107), (72, 73, 105, 104), (69, 70, 102, 101), (66, 67, 99, 98), (95, 64, 96, 127), (92, 93, 125, 124), (89, 90, 122, 121), (86, 87, 119, 118), (83, 84, 116, 115), (80, 81, 113, 112), (77, 78, 110, 109), (74, 75, 107, 106), (71, 72, 104, 103), (68, 69, 101, 100), (65, 66, 98, 97), (94, 95, 127, 126), (91, 92, 124, 123), (88, 89, 121, 120), (85, 86, 118, 117), (82, 83, 115, 114), (79, 80, 112, 111), (76, 77, 109, 108), (73, 74, 106, 105), (70, 71, 103, 102), (67, 68, 100, 99), (64, 65, 97, 96), (93, 94, 126, 125), (90, 91, 123, 122), (87, 88, 120, 119), (84, 85, 117, 116), (81, 82, 114, 113)])
me_cylinder_002.use_remesh_preserve_volume = False
me_cylinder_002.use_remesh_preserve_attributes = False
me_cylinder_002.use_mirror_vertex_groups = False
me_cylinder_002.update()
me_cylinder_001 = bpy.data.meshes.new('Cylinder.001')
me_cylinder_001.from_pydata([(0.0, 1.0, -1.0), (0.0, 1.0, 1.0), (0.1951, 0.9808, -1.0), (0.1951, 0.9808, 1.0), (0.3827, 0.9239, -1.0), (0.3827, 0.9239, 1.0), (0.5556, 0.8315, -1.0), (0.5556, 0.8315, 1.0), (0.7071, 0.7071, -1.0), (0.7071, 0.7071, 1.0), (0.8315, 0.5556, -1.0), (0.8315, 0.5556, 1.0), (0.9239, 0.3827, -1.0), (0.9239, 0.3827, 1.0), (0.9808, 0.1951, -1.0), (0.9808, 0.1951, 1.0), (1.0, 7.55e-08, -1.0), (1.0, 7.55e-08, 1.0), (0.9808, -0.1951, -1.0), (0.9808, -0.1951, 1.0), (0.9239, -0.3827, -1.0), (0.9239, -0.3827, 1.0), (0.8315, -0.5556, -1.0), (0.8315, -0.5556, 1.0), (0.7071, -0.7071, -1.0), (0.7071, -0.7071, 1.0), (0.5556, -0.8315, -1.0), (0.5556, -0.8315, 1.0), (0.3827, -0.9239, -1.0), (0.3827, -0.9239, 1.0), (0.1951, -0.9808, -1.0), (0.1951, -0.9808, 1.0), (-3.258e-07, -1.0, -1.0), (-3.258e-07, -1.0, 1.0), (-0.1951, -0.9808, -1.0), (-0.1951, -0.9808, 1.0), (-0.3827, -0.9239, -1.0), (-0.3827, -0.9239, 1.0), (-0.5556, -0.8315, -1.0), (-0.5556, -0.8315, 1.0), (-0.7071, -0.7071, -1.0), (-0.7071, -0.7071, 1.0), (-0.8315, -0.5556, -1.0), (-0.8315, -0.5556, 1.0), (-0.9239, -0.3827, -1.0), (-0.9239, -0.3827, 1.0), (-0.9808, -0.1951, -1.0), (-0.9808, -0.1951, 1.0), (-1.0, 9.656e-07, -1.0), (-1.0, 9.656e-07, 1.0), (-0.9808, 0.1951, -1.0), (-0.9808, 0.1951, 1.0), (-0.9239, 0.3827, -1.0), (-0.9239, 0.3827, 1.0), (-0.8315, 0.5556, -1.0), (-0.8315, 0.5556, 1.0), (-0.7071, 0.7071, -1.0), (-0.7071, 0.7071, 1.0), (-0.5556, 0.8315, -1.0), (-0.5556, 0.8315, 1.0), (-0.3827, 0.9239, -1.0), (-0.3827, 0.9239, 1.0), (-0.1951, 0.9808, -1.0), (-0.1951, 0.9808, 1.0), (2.375e-08, 0.8, -1.0), (0.1561, 0.7846, -1.0), (0.3061, 0.7391, -1.0), (0.4445, 0.6652, -1.0), (0.5657, 0.5657, -1.0), (0.6652, 0.4445, -1.0), (0.7391, 0.3061, -1.0), (0.7846, 0.1561, -1.0), (0.8, 1.174e-07, -1.0), (0.7846, -0.1561, -1.0), (0.7391, -0.3061, -1.0), (0.6652, -0.4445, -1.0), (0.5657, -0.5657, -1.0), (0.4445, -0.6652, -1.0), (0.3061, -0.7391, -1.0), (0.1561, -0.7846, -1.0), (-2.369e-07, -0.8, -1.0), (-0.1561, -0.7846, -1.0), (-0.3061, -0.7391, -1.0), (-0.4445, -0.6652, -1.0), (-0.5657, -0.5657, -1.0), (-0.6652, -0.4445, -1.0), (-0.7391, -0.3061, -1.0), (-0.7846, -0.1561, -1.0), (-0.8, 8.295e-07, -1.0), (-0.7846, 0.1561, -1.0), (-0.7391, 0.3061, -1.0), (-0.6652, 0.4445, -1.0), (-0.5657, 0.5657, -1.0), (-0.4445, 0.6652, -1.0), (-0.3061, 0.7391, -1.0), (-0.1561, 0.7846, -1.0), (2.375e-08, 0.8, -0.6956), (0.1561, 0.7846, -0.6956), (0.3061, 0.7391, -0.6956), (0.4445, 0.6652, -0.6956), (0.5657, 0.5657, -0.6956), (0.6652, 0.4445, -0.6956), (0.7391, 0.3061, -0.6956), (0.7846, 0.1561, -0.6956), (0.8, 2.706e-07, -0.6956), (0.7846, -0.1561, -0.6956), (0.7391, -0.3061, -0.6956), (0.6652, -0.4445, -0.6956), (0.5657, -0.5657, -0.6956), (0.4445, -0.6652, -0.6956), (0.3061, -0.7391, -0.6956), (0.1561, -0.7846, -0.6956), (-2.369e-07, -0.8, -0.6956), (-0.1561, -0.7846, -0.6956), (-0.3061, -0.7391, -0.6956), (-0.4445, -0.6652, -0.6956), (-0.5657, -0.5657, -0.6956), (-0.6652, -0.4445, -0.6956), (-0.7391, -0.3061, -0.6956), (-0.7846, -0.1561, -0.6956), (-0.8, 9.827e-07, -0.6956), (-0.7846, 0.1561, -0.6956), (-0.7391, 0.3061, -0.6956), (-0.6652, 0.4445, -0.6956), (-0.5657, 0.5657, -0.6956), (-0.4445, 0.6652, -0.6956), (-0.3061, 0.7391, -0.6956), (-0.1561, 0.7846, -0.6956)], [], [(0, 1, 3, 2), (2, 3, 5, 4), (4, 5, 7, 6), (6, 7, 9, 8), (8, 9, 11, 10), (10, 11, 13, 12), (12, 13, 15, 14), (14, 15, 17, 16), (16, 17, 19, 18), (18, 19, 21, 20), (20, 21, 23, 22), (22, 23, 25, 24), (24, 25, 27, 26), (26, 27, 29, 28), (28, 29, 31, 30), (30, 31, 33, 32), (32, 33, 35, 34), (34, 35, 37, 36), (36, 37, 39, 38), (38, 39, 41, 40), (40, 41, 43, 42), (42, 43, 45, 44), (44, 45, 47, 46), (46, 47, 49, 48), (48, 49, 51, 50), (50, 51, 53, 52), (52, 53, 55, 54), (54, 55, 57, 56), (56, 57, 59, 58), (58, 59, 61, 60), (3, 1, 63, 61, 59, 57, 55, 53, 51, 49, 47, 45, 43, 41, 39, 37, 35, 33, 31, 29, 27, 25, 23, 21, 19, 17, 15, 13, 11, 9, 7, 5), (62, 63, 1, 0), (60, 61, 63, 62), (56, 58, 93, 92), (54, 56, 92, 91), (52, 54, 91, 90), (50, 52, 90, 89), (48, 50, 89, 88), (46, 48, 88, 87), (44, 46, 87, 86), (0, 2, 65, 64), (42, 44, 86, 85), (40, 42, 85, 84), (38, 40, 84, 83), (36, 38, 83, 82), (34, 36, 82, 81), (32, 34, 81, 80), (30, 32, 80, 79), (28, 30, 79, 78), (26, 28, 78, 77), (24, 26, 77, 76), (22, 24, 76, 75), (20, 22, 75, 74), (18, 20, 74, 73), (16, 18, 73, 72), (14, 16, 72, 71), (12, 14, 71, 70), (10, 12, 70, 69), (8, 10, 69, 68), (6, 8, 68, 67), (4, 6, 67, 66), (2, 4, 66, 65), (62, 0, 64, 95), (60, 62, 95, 94), (58, 60, 94, 93), (78, 79, 111, 110), (75, 76, 108, 107), (72, 73, 105, 104), (69, 70, 102, 101), (66, 67, 99, 98), (95, 64, 96, 127), (92, 93, 125, 124), (89, 90, 122, 121), (86, 87, 119, 118), (83, 84, 116, 115), (80, 81, 113, 112), (77, 78, 110, 109), (74, 75, 107, 106), (71, 72, 104, 103), (68, 69, 101, 100), (65, 66, 98, 97), (94, 95, 127, 126), (91, 92, 124, 123), (88, 89, 121, 120), (85, 86, 118, 117), (82, 83, 115, 114), (79, 80, 112, 111), (76, 77, 109, 108), (73, 74, 106, 105), (70, 71, 103, 102), (67, 68, 100, 99), (64, 65, 97, 96), (93, 94, 126, 125), (90, 91, 123, 122), (87, 88, 120, 119), (84, 85, 117, 116), (81, 82, 114, 113)])
me_cylinder_001.use_remesh_preserve_volume = False
me_cylinder_001.use_remesh_preserve_attributes = False
me_cylinder_001.use_mirror_vertex_groups = False
me_cylinder_001.update()
me_cylinder = bpy.data.meshes.new('Cylinder')
me_cylinder.from_pydata([(0.0, 1.0, -1.0), (0.0, 1.0, 1.0), (0.1951, 0.9808, -1.0), (0.1951, 0.9808, 1.0), (0.3827, 0.9239, -1.0), (0.3827, 0.9239, 1.0), (0.5556, 0.8315, -1.0), (0.5556, 0.8315, 1.0), (0.7071, 0.7071, -1.0), (0.7071, 0.7071, 1.0), (0.8315, 0.5556, -1.0), (0.8315, 0.5556, 1.0), (0.9239, 0.3827, -1.0), (0.9239, 0.3827, 1.0), (0.9808, 0.1951, -1.0), (0.9808, 0.1951, 1.0), (1.0, 7.55e-08, -1.0), (1.0, 7.55e-08, 1.0), (0.9808, -0.1951, -1.0), (0.9808, -0.1951, 1.0), (0.9239, -0.3827, -1.0), (0.9239, -0.3827, 1.0), (0.8315, -0.5556, -1.0), (0.8315, -0.5556, 1.0), (0.7071, -0.7071, -1.0), (0.7071, -0.7071, 1.0), (0.5556, -0.8315, -1.0), (0.5556, -0.8315, 1.0), (0.3827, -0.9239, -1.0), (0.3827, -0.9239, 1.0), (0.1951, -0.9808, -1.0), (0.1951, -0.9808, 1.0), (-3.258e-07, -1.0, -1.0), (-3.258e-07, -1.0, 1.0), (-0.1951, -0.9808, -1.0), (-0.1951, -0.9808, 1.0), (-0.3827, -0.9239, -1.0), (-0.3827, -0.9239, 1.0), (-0.5556, -0.8315, -1.0), (-0.5556, -0.8315, 1.0), (-0.7071, -0.7071, -1.0), (-0.7071, -0.7071, 1.0), (-0.8315, -0.5556, -1.0), (-0.8315, -0.5556, 1.0), (-0.9239, -0.3827, -1.0), (-0.9239, -0.3827, 1.0), (-0.9808, -0.1951, -1.0), (-0.9808, -0.1951, 1.0), (-1.0, 9.656e-07, -1.0), (-1.0, 9.656e-07, 1.0), (-0.9808, 0.1951, -1.0), (-0.9808, 0.1951, 1.0), (-0.9239, 0.3827, -1.0), (-0.9239, 0.3827, 1.0), (-0.8315, 0.5556, -1.0), (-0.8315, 0.5556, 1.0), (-0.7071, 0.7071, -1.0), (-0.7071, 0.7071, 1.0), (-0.5556, 0.8315, -1.0), (-0.5556, 0.8315, 1.0), (-0.3827, 0.9239, -1.0), (-0.3827, 0.9239, 1.0), (-0.1951, 0.9808, -1.0), (-0.1951, 0.9808, 1.0)], [], [(0, 1, 3, 2), (2, 3, 5, 4), (4, 5, 7, 6), (6, 7, 9, 8), (8, 9, 11, 10), (10, 11, 13, 12), (12, 13, 15, 14), (14, 15, 17, 16), (16, 17, 19, 18), (18, 19, 21, 20), (20, 21, 23, 22), (22, 23, 25, 24), (24, 25, 27, 26), (26, 27, 29, 28), (28, 29, 31, 30), (30, 31, 33, 32), (32, 33, 35, 34), (34, 35, 37, 36), (36, 37, 39, 38), (38, 39, 41, 40), (40, 41, 43, 42), (42, 43, 45, 44), (44, 45, 47, 46), (46, 47, 49, 48), (48, 49, 51, 50), (50, 51, 53, 52), (52, 53, 55, 54), (54, 55, 57, 56), (56, 57, 59, 58), (58, 59, 61, 60), (3, 1, 63, 61, 59, 57, 55, 53, 51, 49, 47, 45, 43, 41, 39, 37, 35, 33, 31, 29, 27, 25, 23, 21, 19, 17, 15, 13, 11, 9, 7, 5), (62, 63, 1, 0), (60, 61, 63, 62), (0, 2, 4, 6, 8, 10, 12, 14, 16, 18, 20, 22, 24, 26, 28, 30, 32, 34, 36, 38, 40, 42, 44, 46, 48, 50, 52, 54, 56, 58, 60, 62)])
me_cylinder.use_remesh_preserve_volume = False
me_cylinder.use_remesh_preserve_attributes = False
me_cylinder.use_mirror_vertex_groups = False
me_cylinder.update()

# ---- objects
ob_cylinder_008 = bpy.data.objects.new('Cylinder.008', me_cylinder_008)
ob_cylinder_007 = bpy.data.objects.new('Cylinder.007', me_cylinder_007)
ob_cylinder_006 = bpy.data.objects.new('Cylinder.006', me_cylinder_006)
ob_cylinder_005 = bpy.data.objects.new('Cylinder.005', me_cylinder_005)
ob_cylinder_004 = bpy.data.objects.new('Cylinder.004', me_cylinder_004)
ob_cylinder_003 = bpy.data.objects.new('Cylinder.003', me_cylinder_003)
ob_cylinder_002 = bpy.data.objects.new('Cylinder.002', me_cylinder_002)
ob_cylinder_001 = bpy.data.objects.new('Cylinder.001', me_cylinder_001)
ob_cylinder = bpy.data.objects.new('Cylinder', me_cylinder)
ob_lamp = bpy.data.objects.new('Lamp', light_lamp)
ob_camera = bpy.data.objects.new('Camera', cam_camera)

# ---- transforms, parenting, visibility, modifiers, constraints
ob_cylinder_008.location = (0.0, 3.0, 0.0)
ob_cylinder_008.rotation_euler = (-1.571, -0.0, 0.0)
ob_cylinder_008.scale = (1.0, 1.0, 0.22)
ob_cylinder_008.lineart.crease_threshold = 0.0
ob_cylinder_007.location = (0.0, -1.0, 0.0)
ob_cylinder_007.rotation_euler = (-1.571, -0.0, 0.0)
ob_cylinder_007.scale = (1.0, 1.0, 0.1)
ob_cylinder_007.lineart.crease_threshold = 0.0
ob_cylinder_006.location = (0.3, 2.0, 0.6)
ob_cylinder_006.rotation_euler = (-1.571, -0.0, 0.0)
ob_cylinder_006.scale = (0.2661, 0.2661, 4.436)
ob_cylinder_006.lineart.crease_threshold = 0.0
ob_cylinder_005.location = (-0.3, 2.0, 0.6)
ob_cylinder_005.rotation_euler = (-1.571, -0.0, 0.0)
ob_cylinder_005.scale = (0.2661, 0.2661, 4.436)
ob_cylinder_005.lineart.crease_threshold = 0.0
ob_cylinder_004.location = (-0.3, 2.0, -0.6)
ob_cylinder_004.rotation_euler = (-1.571, -0.0, 0.0)
ob_cylinder_004.scale = (0.2661, 0.2661, 4.436)
ob_cylinder_004.lineart.crease_threshold = 0.0
ob_cylinder_003.location = (0.3, 2.0, -0.6)
ob_cylinder_003.rotation_euler = (-1.571, -0.0, 0.0)
ob_cylinder_003.scale = (0.2661, 0.2661, 4.436)
ob_cylinder_003.lineart.crease_threshold = 0.0
ob_cylinder_002.location = (0.7, 2.0, 0.0)
ob_cylinder_002.rotation_euler = (-1.571, -0.0, 0.0)
ob_cylinder_002.scale = (0.2661, 0.2661, 4.436)
ob_cylinder_002.lineart.crease_threshold = 0.0
ob_cylinder_001.location = (-0.7, 2.0, 0.0)
ob_cylinder_001.rotation_euler = (-1.571, -0.0, 0.0)
ob_cylinder_001.scale = (0.2661, 0.2661, 4.436)
ob_cylinder_001.lineart.crease_threshold = 0.0
ob_cylinder.location = (0.0, -2.0, 0.0)
ob_cylinder.rotation_euler = (-1.571, -0.0, 0.0)
ob_cylinder.scale = (1.0, 1.0, 0.1)
ob_cylinder.lineart.crease_threshold = 0.0
ob_lamp.location = (4.0, 1.0, 6.0)
ob_lamp.rotation_euler = (0.6503, 0.05522, 1.866)
ob_lamp.lock_rotations_4d = False
ob_lamp.empty_display_type = 'ARROWS'
ob_lamp.color = (0.0, 0.0, 0.0, 0.0)
ob_lamp.lineart.crease_threshold = 0.0
ob_camera.location = (6.064, -5.083, 3.059)
ob_camera.rotation_euler = (1.153, -4.499e-06, 0.7508)
ob_camera.lock_rotations_4d = False
ob_camera.empty_display_type = 'ARROWS'
ob_camera.color = (0.0, 0.0, 0.0, 0.0)
ob_camera.display_type = 'WIRE'
ob_camera.lineart.crease_threshold = 0.0

# ---- collection membership
col_collection_1.objects.link(ob_cylinder_008)
col_collection_1.objects.link(ob_cylinder_007)
col_collection_1.objects.link(ob_cylinder_006)
col_collection_1.objects.link(ob_cylinder_005)
col_collection_1.objects.link(ob_cylinder_004)
col_collection_1.objects.link(ob_cylinder_003)
col_collection_1.objects.link(ob_cylinder_002)
col_collection_1.objects.link(ob_cylinder_001)
col_collection_1.objects.link(ob_cylinder)
col_collection_1.objects.link(ob_lamp)
col_collection_1.objects.link(ob_camera)

# ---- scene / render settings (as saved in the file)
scene.camera = ob_camera
scene.frame_start = 1; scene.frame_end = 250; scene.frame_set(0)
scene.render.engine = 'BLENDER_EEVEE_NEXT'
scene.render.image_settings.color_mode = 'RGB'
scene.render.image_settings.compression = 90
scene.render.resolution_percentage = 50
scene.render.dither_intensity = 0.0
scene.render.border_max_x = 0.0
scene.render.border_max_y = 0.0304
scene.render.bake_margin = 2
scene.render.bake_bias = 0.0
scene.cycles.use_denoising = False
scene.cycles.samples = 10
scene.cycles.sampling_pattern = 'TABULATED_SOBOL'
scene.cycles.light_sampling_threshold = 0.0
scene.cycles.use_adaptive_sampling = False
scene.cycles.use_light_tree = False
scene.cycles.blur_glossy = 0.0
scene.cycles.volume_bounces = 1
scene.cycles.pixel_filter_type = 'GAUSSIAN'
scene.cycles.sample_clamp_indirect = 0.0
scene.view_settings.view_transform = 'Standard'
bpy.context.view_layer.update()
